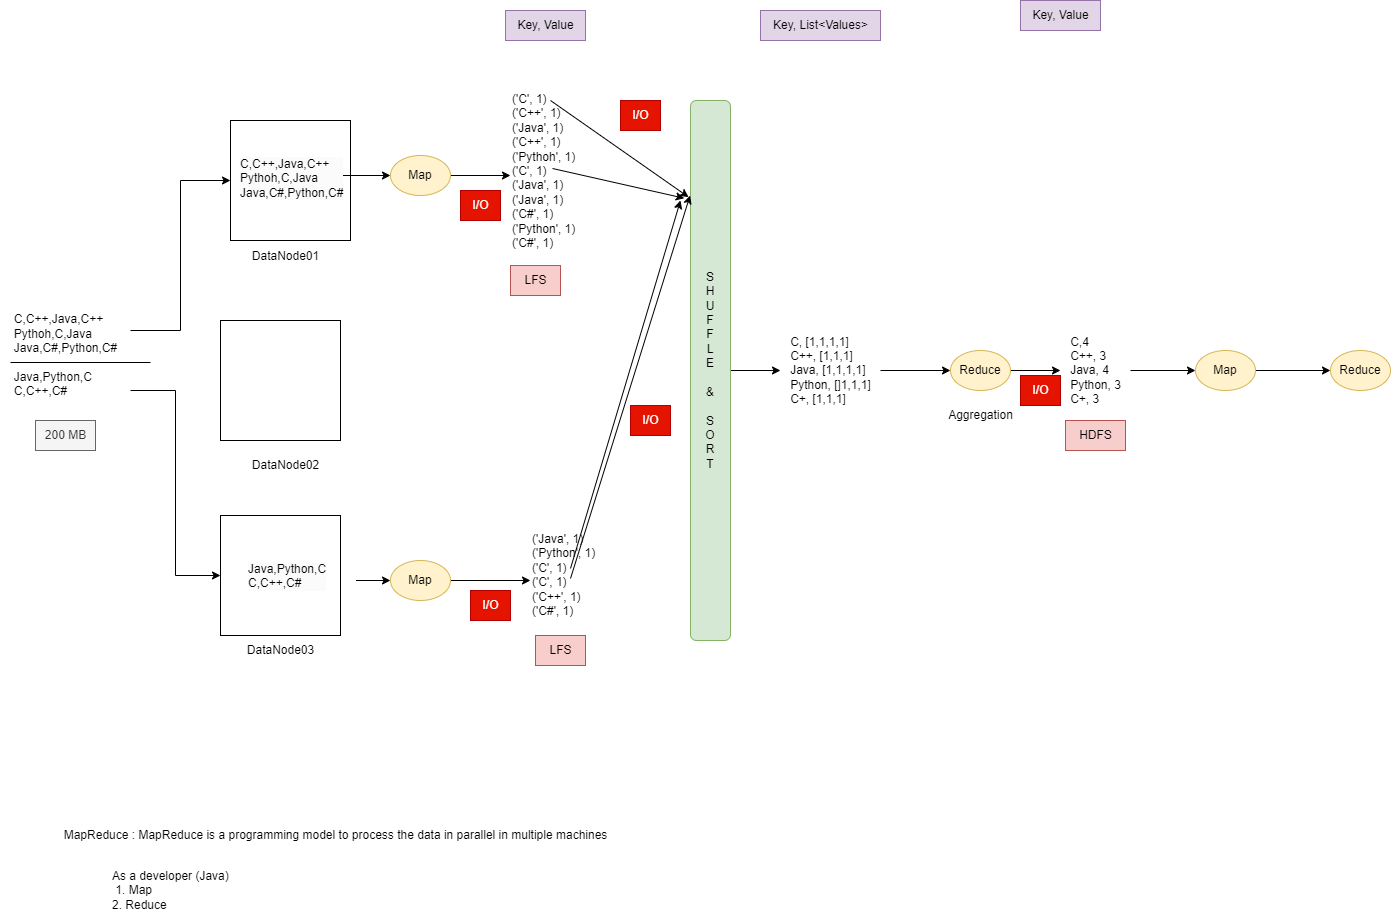

The diagram above was exported from draw.io. Its source (the exported page's mxGraphModel, read from the mxfile embedded in the PNG):
<mxGraphModel dx="1351" dy="1677" grid="1" gridSize="10" guides="1" tooltips="1" connect="1" arrows="1" fold="1" page="1" pageScale="1" pageWidth="850" pageHeight="1100" math="0" shadow="0">
  <root>
    <mxCell id="0" />
    <mxCell id="1" parent="0" />
    <mxCell id="4HpdwGNd0o8wE8FE4HuT-28" style="edgeStyle=orthogonalEdgeStyle;rounded=0;orthogonalLoop=1;jettySize=auto;html=1;entryX=0;entryY=0.5;entryDx=0;entryDy=0;" parent="1" source="4HpdwGNd0o8wE8FE4HuT-1" target="4HpdwGNd0o8wE8FE4HuT-3" edge="1">
      <mxGeometry relative="1" as="geometry">
        <Array as="points">
          <mxPoint x="200" y="260" />
          <mxPoint x="200" y="110" />
        </Array>
      </mxGeometry>
    </mxCell>
    <mxCell id="4HpdwGNd0o8wE8FE4HuT-56" style="edgeStyle=orthogonalEdgeStyle;rounded=0;orthogonalLoop=1;jettySize=auto;html=1;entryX=0;entryY=0.5;entryDx=0;entryDy=0;" parent="1" source="4HpdwGNd0o8wE8FE4HuT-1" target="4HpdwGNd0o8wE8FE4HuT-5" edge="1">
      <mxGeometry relative="1" as="geometry">
        <Array as="points">
          <mxPoint x="195" y="320" />
          <mxPoint x="195" y="505" />
        </Array>
      </mxGeometry>
    </mxCell>
    <mxCell id="4HpdwGNd0o8wE8FE4HuT-1" value="&lt;div style=&quot;text-align: left;&quot;&gt;&lt;span style=&quot;background-color: initial;&quot;&gt;C,C++,Java,C++&lt;/span&gt;&lt;/div&gt;&lt;div style=&quot;text-align: left;&quot;&gt;&lt;span style=&quot;background-color: initial;&quot;&gt;Pythoh,C,Java&lt;/span&gt;&lt;/div&gt;&lt;div style=&quot;text-align: left;&quot;&gt;&lt;span style=&quot;background-color: initial;&quot;&gt;Java,C#,Python,C#&lt;/span&gt;&lt;/div&gt;&lt;div style=&quot;text-align: left;&quot;&gt;&lt;span style=&quot;background-color: initial;&quot;&gt;&lt;br&gt;&lt;/span&gt;&lt;/div&gt;&lt;div style=&quot;text-align: left;&quot;&gt;&lt;span style=&quot;background-color: initial;&quot;&gt;Java,Python,C&lt;/span&gt;&lt;/div&gt;&lt;div style=&quot;text-align: left;&quot;&gt;&lt;span style=&quot;background-color: initial;&quot;&gt;C,C++,C#&lt;/span&gt;&lt;/div&gt;" style="text;html=1;align=center;verticalAlign=middle;resizable=0;points=[];autosize=1;strokeColor=none;fillColor=none;" parent="1" vertex="1">
      <mxGeometry x="20" y="235" width="130" height="100" as="geometry" />
    </mxCell>
    <mxCell id="4HpdwGNd0o8wE8FE4HuT-2" value="200 MB" style="text;html=1;align=center;verticalAlign=middle;resizable=0;points=[];autosize=1;strokeColor=#666666;fillColor=#f5f5f5;fontColor=#333333;" parent="1" vertex="1">
      <mxGeometry x="55" y="350" width="60" height="30" as="geometry" />
    </mxCell>
    <mxCell id="4HpdwGNd0o8wE8FE4HuT-3" value="" style="whiteSpace=wrap;html=1;aspect=fixed;" parent="1" vertex="1">
      <mxGeometry x="250" y="50" width="120" height="120" as="geometry" />
    </mxCell>
    <mxCell id="4HpdwGNd0o8wE8FE4HuT-4" value="" style="whiteSpace=wrap;html=1;aspect=fixed;" parent="1" vertex="1">
      <mxGeometry x="240" y="250" width="120" height="120" as="geometry" />
    </mxCell>
    <mxCell id="4HpdwGNd0o8wE8FE4HuT-5" value="" style="whiteSpace=wrap;html=1;aspect=fixed;" parent="1" vertex="1">
      <mxGeometry x="240" y="445" width="120" height="120" as="geometry" />
    </mxCell>
    <mxCell id="4HpdwGNd0o8wE8FE4HuT-6" value="DataNode01" style="text;html=1;align=center;verticalAlign=middle;resizable=0;points=[];autosize=1;strokeColor=none;fillColor=none;" parent="1" vertex="1">
      <mxGeometry x="260" y="171" width="90" height="30" as="geometry" />
    </mxCell>
    <mxCell id="4HpdwGNd0o8wE8FE4HuT-7" value="DataNode03" style="text;html=1;align=center;verticalAlign=middle;resizable=0;points=[];autosize=1;strokeColor=none;fillColor=none;" parent="1" vertex="1">
      <mxGeometry x="255" y="565" width="90" height="30" as="geometry" />
    </mxCell>
    <mxCell id="4HpdwGNd0o8wE8FE4HuT-8" value="DataNode02" style="text;html=1;align=center;verticalAlign=middle;resizable=0;points=[];autosize=1;strokeColor=none;fillColor=none;" parent="1" vertex="1">
      <mxGeometry x="260" y="380" width="90" height="30" as="geometry" />
    </mxCell>
    <mxCell id="4HpdwGNd0o8wE8FE4HuT-9" value="" style="endArrow=none;html=1;rounded=0;" parent="1" edge="1">
      <mxGeometry width="50" height="50" relative="1" as="geometry">
        <mxPoint x="30" y="292" as="sourcePoint" />
        <mxPoint x="170" y="292" as="targetPoint" />
      </mxGeometry>
    </mxCell>
    <mxCell id="4HpdwGNd0o8wE8FE4HuT-22" style="edgeStyle=orthogonalEdgeStyle;rounded=0;orthogonalLoop=1;jettySize=auto;html=1;" parent="1" source="4HpdwGNd0o8wE8FE4HuT-16" target="4HpdwGNd0o8wE8FE4HuT-21" edge="1">
      <mxGeometry relative="1" as="geometry" />
    </mxCell>
    <mxCell id="4HpdwGNd0o8wE8FE4HuT-16" value="&lt;div style=&quot;border-color: var(--border-color); color: rgb(0, 0, 0); font-family: Helvetica; font-size: 12px; font-style: normal; font-variant-ligatures: normal; font-variant-caps: normal; font-weight: 400; letter-spacing: normal; orphans: 2; text-indent: 0px; text-transform: none; widows: 2; word-spacing: 0px; -webkit-text-stroke-width: 0px; background-color: rgb(251, 251, 251); text-decoration-thickness: initial; text-decoration-style: initial; text-decoration-color: initial; text-align: left;&quot;&gt;&lt;span style=&quot;border-color: var(--border-color); background-color: initial;&quot;&gt;C,C++,Java,C++&lt;/span&gt;&lt;/div&gt;&lt;div style=&quot;border-color: var(--border-color); color: rgb(0, 0, 0); font-family: Helvetica; font-size: 12px; font-style: normal; font-variant-ligatures: normal; font-variant-caps: normal; font-weight: 400; letter-spacing: normal; orphans: 2; text-indent: 0px; text-transform: none; widows: 2; word-spacing: 0px; -webkit-text-stroke-width: 0px; background-color: rgb(251, 251, 251); text-decoration-thickness: initial; text-decoration-style: initial; text-decoration-color: initial; text-align: left;&quot;&gt;&lt;span style=&quot;border-color: var(--border-color); background-color: initial;&quot;&gt;Pythoh,C,Java&lt;/span&gt;&lt;/div&gt;&lt;div style=&quot;border-color: var(--border-color); color: rgb(0, 0, 0); font-family: Helvetica; font-size: 12px; font-style: normal; font-variant-ligatures: normal; font-variant-caps: normal; font-weight: 400; letter-spacing: normal; orphans: 2; text-indent: 0px; text-transform: none; widows: 2; word-spacing: 0px; -webkit-text-stroke-width: 0px; background-color: rgb(251, 251, 251); text-decoration-thickness: initial; text-decoration-style: initial; text-decoration-color: initial; text-align: left;&quot;&gt;&lt;span style=&quot;border-color: var(--border-color); background-color: initial;&quot;&gt;Java,C#,Python,C#&lt;/span&gt;&lt;/div&gt;" style="text;whiteSpace=wrap;html=1;" parent="1" vertex="1">
      <mxGeometry x="258" y="80" width="99" height="50" as="geometry" />
    </mxCell>
    <mxCell id="4HpdwGNd0o8wE8FE4HuT-25" style="edgeStyle=orthogonalEdgeStyle;rounded=0;orthogonalLoop=1;jettySize=auto;html=1;" parent="1" source="4HpdwGNd0o8wE8FE4HuT-17" target="4HpdwGNd0o8wE8FE4HuT-18" edge="1">
      <mxGeometry relative="1" as="geometry" />
    </mxCell>
    <mxCell id="4HpdwGNd0o8wE8FE4HuT-17" value="&lt;div style=&quot;border-color: var(--border-color); color: rgb(0, 0, 0); font-family: Helvetica; font-size: 12px; font-style: normal; font-variant-ligatures: normal; font-variant-caps: normal; font-weight: 400; letter-spacing: normal; orphans: 2; text-indent: 0px; text-transform: none; widows: 2; word-spacing: 0px; -webkit-text-stroke-width: 0px; background-color: rgb(251, 251, 251); text-decoration-thickness: initial; text-decoration-style: initial; text-decoration-color: initial; text-align: left;&quot;&gt;&lt;span style=&quot;border-color: var(--border-color); background-color: initial;&quot;&gt;Java,Python,C&lt;/span&gt;&lt;/div&gt;&lt;div style=&quot;border-color: var(--border-color); color: rgb(0, 0, 0); font-family: Helvetica; font-size: 12px; font-style: normal; font-variant-ligatures: normal; font-variant-caps: normal; font-weight: 400; letter-spacing: normal; orphans: 2; text-indent: 0px; text-transform: none; widows: 2; word-spacing: 0px; -webkit-text-stroke-width: 0px; background-color: rgb(251, 251, 251); text-decoration-thickness: initial; text-decoration-style: initial; text-decoration-color: initial; text-align: left;&quot;&gt;&lt;span style=&quot;border-color: var(--border-color); background-color: initial;&quot;&gt;C,C++,C#&lt;/span&gt;&lt;/div&gt;" style="text;whiteSpace=wrap;html=1;" parent="1" vertex="1">
      <mxGeometry x="265.5" y="485" width="110" height="50" as="geometry" />
    </mxCell>
    <mxCell id="4HpdwGNd0o8wE8FE4HuT-31" style="edgeStyle=orthogonalEdgeStyle;rounded=0;orthogonalLoop=1;jettySize=auto;html=1;" parent="1" source="4HpdwGNd0o8wE8FE4HuT-18" target="4HpdwGNd0o8wE8FE4HuT-23" edge="1">
      <mxGeometry relative="1" as="geometry" />
    </mxCell>
    <mxCell id="4HpdwGNd0o8wE8FE4HuT-18" value="Map" style="ellipse;whiteSpace=wrap;html=1;fillColor=#fff2cc;strokeColor=#d6b656;" parent="1" vertex="1">
      <mxGeometry x="410" y="490" width="60" height="40" as="geometry" />
    </mxCell>
    <mxCell id="4HpdwGNd0o8wE8FE4HuT-46" style="edgeStyle=orthogonalEdgeStyle;rounded=0;orthogonalLoop=1;jettySize=auto;html=1;" parent="1" source="4HpdwGNd0o8wE8FE4HuT-19" target="4HpdwGNd0o8wE8FE4HuT-44" edge="1">
      <mxGeometry relative="1" as="geometry" />
    </mxCell>
    <mxCell id="4HpdwGNd0o8wE8FE4HuT-19" value="Reduce" style="ellipse;whiteSpace=wrap;html=1;fillColor=#fff2cc;strokeColor=#d6b656;" parent="1" vertex="1">
      <mxGeometry x="970" y="280" width="60" height="40" as="geometry" />
    </mxCell>
    <mxCell id="4HpdwGNd0o8wE8FE4HuT-20" value="('C', 1)&#10;('C++', 1)&#10;('Java', 1)&#10;('C++', 1)&#10;('Pythoh', 1)&#10;('C', 1)&#10;('Java', 1)&#10;('Java', 1)&#10;('C#', 1)&#10;('Python', 1)&#10;('C#', 1)" style="text;whiteSpace=wrap;" parent="1" vertex="1">
      <mxGeometry x="530" y="15" width="100" height="180" as="geometry" />
    </mxCell>
    <mxCell id="4HpdwGNd0o8wE8FE4HuT-30" style="edgeStyle=orthogonalEdgeStyle;rounded=0;orthogonalLoop=1;jettySize=auto;html=1;" parent="1" source="4HpdwGNd0o8wE8FE4HuT-21" target="4HpdwGNd0o8wE8FE4HuT-20" edge="1">
      <mxGeometry relative="1" as="geometry" />
    </mxCell>
    <mxCell id="4HpdwGNd0o8wE8FE4HuT-21" value="Map" style="ellipse;whiteSpace=wrap;html=1;fillColor=#fff2cc;strokeColor=#d6b656;" parent="1" vertex="1">
      <mxGeometry x="410" y="85" width="60" height="40" as="geometry" />
    </mxCell>
    <mxCell id="4HpdwGNd0o8wE8FE4HuT-23" value="('Java', 1)&#10;('Python', 1)&#10;('C', 1)&#10;('C', 1)&#10;('C++', 1)&#10;('C#', 1)" style="text;whiteSpace=wrap;" parent="1" vertex="1">
      <mxGeometry x="550" y="455" width="100" height="110" as="geometry" />
    </mxCell>
    <mxCell id="4HpdwGNd0o8wE8FE4HuT-26" value="MapReduce : MapReduce is a programming model to process the data in parallel in multiple machines" style="text;html=1;align=center;verticalAlign=middle;resizable=0;points=[];autosize=1;strokeColor=none;fillColor=none;" parent="1" vertex="1">
      <mxGeometry x="70" y="750" width="570" height="30" as="geometry" />
    </mxCell>
    <mxCell id="4HpdwGNd0o8wE8FE4HuT-27" value="As a developer (Java)&lt;br&gt;&amp;nbsp;1. Map&lt;br&gt;2. Reduce" style="text;html=1;align=left;verticalAlign=middle;resizable=0;points=[];autosize=1;strokeColor=none;fillColor=none;" parent="1" vertex="1">
      <mxGeometry x="130" y="790" width="140" height="60" as="geometry" />
    </mxCell>
    <mxCell id="4HpdwGNd0o8wE8FE4HuT-32" value="LFS" style="text;html=1;align=center;verticalAlign=middle;resizable=0;points=[];autosize=1;strokeColor=#b85450;fillColor=#f8cecc;" parent="1" vertex="1">
      <mxGeometry x="530" y="195" width="50" height="30" as="geometry" />
    </mxCell>
    <mxCell id="4HpdwGNd0o8wE8FE4HuT-33" value="LFS" style="text;html=1;align=center;verticalAlign=middle;resizable=0;points=[];autosize=1;strokeColor=#b85450;fillColor=#f8cecc;" parent="1" vertex="1">
      <mxGeometry x="555" y="565" width="50" height="30" as="geometry" />
    </mxCell>
    <mxCell id="4HpdwGNd0o8wE8FE4HuT-34" value="I/O" style="text;html=1;align=center;verticalAlign=middle;resizable=0;points=[];autosize=1;strokeColor=#B20000;fillColor=#e51400;fontColor=#ffffff;" parent="1" vertex="1">
      <mxGeometry x="480" y="120" width="40" height="30" as="geometry" />
    </mxCell>
    <mxCell id="4HpdwGNd0o8wE8FE4HuT-35" value="I/O" style="text;html=1;align=center;verticalAlign=middle;resizable=0;points=[];autosize=1;strokeColor=#B20000;fillColor=#e51400;fontColor=#ffffff;" parent="1" vertex="1">
      <mxGeometry x="490" y="520" width="40" height="30" as="geometry" />
    </mxCell>
    <mxCell id="4HpdwGNd0o8wE8FE4HuT-36" value="Key, Value" style="text;html=1;align=center;verticalAlign=middle;resizable=0;points=[];autosize=1;strokeColor=#9673a6;fillColor=#e1d5e7;" parent="1" vertex="1">
      <mxGeometry x="525" y="-60" width="80" height="30" as="geometry" />
    </mxCell>
    <mxCell id="4HpdwGNd0o8wE8FE4HuT-50" style="edgeStyle=orthogonalEdgeStyle;rounded=0;orthogonalLoop=1;jettySize=auto;html=1;" parent="1" source="4HpdwGNd0o8wE8FE4HuT-37" target="4HpdwGNd0o8wE8FE4HuT-39" edge="1">
      <mxGeometry relative="1" as="geometry" />
    </mxCell>
    <mxCell id="4HpdwGNd0o8wE8FE4HuT-37" value="S&lt;br&gt;H&lt;br&gt;U&lt;br&gt;F&lt;br&gt;F&lt;br&gt;L&lt;br&gt;E&lt;br&gt;&lt;br&gt;&amp;amp;&lt;br&gt;&lt;br&gt;S&lt;br&gt;O&lt;br&gt;R&lt;br&gt;T" style="rounded=1;whiteSpace=wrap;html=1;fillColor=#d5e8d4;strokeColor=#82b366;" parent="1" vertex="1">
      <mxGeometry x="710" y="30" width="40" height="540" as="geometry" />
    </mxCell>
    <mxCell id="4HpdwGNd0o8wE8FE4HuT-38" value="Key, List&amp;lt;Values&amp;gt;" style="text;html=1;align=center;verticalAlign=middle;resizable=0;points=[];autosize=1;strokeColor=#9673a6;fillColor=#e1d5e7;" parent="1" vertex="1">
      <mxGeometry x="780" y="-60" width="120" height="30" as="geometry" />
    </mxCell>
    <mxCell id="4HpdwGNd0o8wE8FE4HuT-45" style="edgeStyle=orthogonalEdgeStyle;rounded=0;orthogonalLoop=1;jettySize=auto;html=1;entryX=0;entryY=0.5;entryDx=0;entryDy=0;" parent="1" source="4HpdwGNd0o8wE8FE4HuT-39" target="4HpdwGNd0o8wE8FE4HuT-19" edge="1">
      <mxGeometry relative="1" as="geometry" />
    </mxCell>
    <mxCell id="4HpdwGNd0o8wE8FE4HuT-39" value="&lt;div style=&quot;text-align: left;&quot;&gt;&lt;span style=&quot;background-color: initial;&quot;&gt;C, [1,1,1,1]&lt;/span&gt;&lt;/div&gt;&lt;div style=&quot;text-align: left;&quot;&gt;&lt;span style=&quot;background-color: initial;&quot;&gt;C++, [1,1,1]&lt;/span&gt;&lt;/div&gt;&lt;div style=&quot;text-align: left;&quot;&gt;&lt;span style=&quot;background-color: initial;&quot;&gt;Java, [1,1,1,1]&lt;/span&gt;&lt;/div&gt;&lt;div style=&quot;text-align: left;&quot;&gt;&lt;span style=&quot;background-color: initial;&quot;&gt;Python, []1,1,1]&lt;/span&gt;&lt;/div&gt;&lt;div style=&quot;text-align: left;&quot;&gt;&lt;span style=&quot;background-color: initial;&quot;&gt;C+, [1,1,1]&lt;/span&gt;&lt;/div&gt;" style="text;html=1;align=center;verticalAlign=middle;resizable=0;points=[];autosize=1;strokeColor=none;fillColor=none;" parent="1" vertex="1">
      <mxGeometry x="800" y="255" width="100" height="90" as="geometry" />
    </mxCell>
    <mxCell id="4HpdwGNd0o8wE8FE4HuT-40" value="" style="endArrow=classic;html=1;rounded=0;entryX=-0.047;entryY=0.179;entryDx=0;entryDy=0;entryPerimeter=0;" parent="1" target="4HpdwGNd0o8wE8FE4HuT-37" edge="1">
      <mxGeometry width="50" height="50" relative="1" as="geometry">
        <mxPoint x="570" y="30" as="sourcePoint" />
        <mxPoint x="650" y="90" as="targetPoint" />
      </mxGeometry>
    </mxCell>
    <mxCell id="4HpdwGNd0o8wE8FE4HuT-41" value="" style="endArrow=classic;html=1;rounded=0;entryX=-0.155;entryY=0.181;entryDx=0;entryDy=0;entryPerimeter=0;" parent="1" target="4HpdwGNd0o8wE8FE4HuT-37" edge="1">
      <mxGeometry width="50" height="50" relative="1" as="geometry">
        <mxPoint x="572" y="98" as="sourcePoint" />
        <mxPoint x="710" y="195" as="targetPoint" />
      </mxGeometry>
    </mxCell>
    <mxCell id="4HpdwGNd0o8wE8FE4HuT-42" value="" style="endArrow=classic;html=1;rounded=0;" parent="1" edge="1">
      <mxGeometry width="50" height="50" relative="1" as="geometry">
        <mxPoint x="590" y="498" as="sourcePoint" />
        <mxPoint x="700" y="130" as="targetPoint" />
      </mxGeometry>
    </mxCell>
    <mxCell id="4HpdwGNd0o8wE8FE4HuT-43" value="" style="endArrow=classic;html=1;rounded=0;exitX=0.4;exitY=0.482;exitDx=0;exitDy=0;exitPerimeter=0;entryX=-0.011;entryY=0.176;entryDx=0;entryDy=0;entryPerimeter=0;" parent="1" source="4HpdwGNd0o8wE8FE4HuT-23" target="4HpdwGNd0o8wE8FE4HuT-37" edge="1">
      <mxGeometry width="50" height="50" relative="1" as="geometry">
        <mxPoint x="600" y="508" as="sourcePoint" />
        <mxPoint x="710" y="140" as="targetPoint" />
      </mxGeometry>
    </mxCell>
    <mxCell id="4HpdwGNd0o8wE8FE4HuT-54" style="edgeStyle=orthogonalEdgeStyle;rounded=0;orthogonalLoop=1;jettySize=auto;html=1;entryX=0;entryY=0.5;entryDx=0;entryDy=0;" parent="1" source="4HpdwGNd0o8wE8FE4HuT-44" target="4HpdwGNd0o8wE8FE4HuT-52" edge="1">
      <mxGeometry relative="1" as="geometry" />
    </mxCell>
    <mxCell id="4HpdwGNd0o8wE8FE4HuT-44" value="&lt;div style=&quot;text-align: left;&quot;&gt;&lt;span style=&quot;background-color: initial;&quot;&gt;C,4&lt;/span&gt;&lt;/div&gt;&lt;div style=&quot;text-align: left;&quot;&gt;&lt;span style=&quot;background-color: initial;&quot;&gt;C++, 3&lt;/span&gt;&lt;/div&gt;&lt;div style=&quot;text-align: left;&quot;&gt;&lt;span style=&quot;background-color: initial;&quot;&gt;Java, 4&lt;/span&gt;&lt;/div&gt;&lt;div style=&quot;text-align: left;&quot;&gt;&lt;span style=&quot;background-color: initial;&quot;&gt;Python, 3&lt;/span&gt;&lt;/div&gt;&lt;div style=&quot;text-align: left;&quot;&gt;&lt;span style=&quot;background-color: initial;&quot;&gt;C+, 3&lt;/span&gt;&lt;/div&gt;" style="text;html=1;align=center;verticalAlign=middle;resizable=0;points=[];autosize=1;strokeColor=none;fillColor=none;" parent="1" vertex="1">
      <mxGeometry x="1080" y="255" width="70" height="90" as="geometry" />
    </mxCell>
    <mxCell id="4HpdwGNd0o8wE8FE4HuT-47" value="HDFS" style="text;html=1;align=center;verticalAlign=middle;resizable=0;points=[];autosize=1;strokeColor=#b85450;fillColor=#f8cecc;" parent="1" vertex="1">
      <mxGeometry x="1085" y="350" width="60" height="30" as="geometry" />
    </mxCell>
    <mxCell id="4HpdwGNd0o8wE8FE4HuT-48" value="I/O" style="text;html=1;align=center;verticalAlign=middle;resizable=0;points=[];autosize=1;strokeColor=#B20000;fillColor=#e51400;fontColor=#ffffff;" parent="1" vertex="1">
      <mxGeometry x="650" y="335" width="40" height="30" as="geometry" />
    </mxCell>
    <mxCell id="4HpdwGNd0o8wE8FE4HuT-49" value="I/O" style="text;html=1;align=center;verticalAlign=middle;resizable=0;points=[];autosize=1;strokeColor=#B20000;fillColor=#e51400;fontColor=#ffffff;" parent="1" vertex="1">
      <mxGeometry x="640" y="30" width="40" height="30" as="geometry" />
    </mxCell>
    <mxCell id="4HpdwGNd0o8wE8FE4HuT-51" value="I/O" style="text;html=1;align=center;verticalAlign=middle;resizable=0;points=[];autosize=1;strokeColor=#B20000;fillColor=#e51400;fontColor=#ffffff;" parent="1" vertex="1">
      <mxGeometry x="1040" y="305" width="40" height="30" as="geometry" />
    </mxCell>
    <mxCell id="4HpdwGNd0o8wE8FE4HuT-55" style="edgeStyle=orthogonalEdgeStyle;rounded=0;orthogonalLoop=1;jettySize=auto;html=1;entryX=0;entryY=0.5;entryDx=0;entryDy=0;" parent="1" source="4HpdwGNd0o8wE8FE4HuT-52" target="4HpdwGNd0o8wE8FE4HuT-53" edge="1">
      <mxGeometry relative="1" as="geometry" />
    </mxCell>
    <mxCell id="4HpdwGNd0o8wE8FE4HuT-52" value="Map" style="ellipse;whiteSpace=wrap;html=1;fillColor=#fff2cc;strokeColor=#d6b656;" parent="1" vertex="1">
      <mxGeometry x="1215" y="280" width="60" height="40" as="geometry" />
    </mxCell>
    <mxCell id="4HpdwGNd0o8wE8FE4HuT-53" value="Reduce" style="ellipse;whiteSpace=wrap;html=1;fillColor=#fff2cc;strokeColor=#d6b656;" parent="1" vertex="1">
      <mxGeometry x="1350" y="280" width="60" height="40" as="geometry" />
    </mxCell>
    <mxCell id="4HpdwGNd0o8wE8FE4HuT-57" value="Key, Value" style="text;html=1;align=center;verticalAlign=middle;resizable=0;points=[];autosize=1;strokeColor=#9673a6;fillColor=#e1d5e7;" parent="1" vertex="1">
      <mxGeometry x="1040" y="-70" width="80" height="30" as="geometry" />
    </mxCell>
    <mxCell id="1_kBQBOf4YONk1FSt4Ak-3" value="Aggregation" style="text;html=1;align=center;verticalAlign=middle;resizable=0;points=[];autosize=1;strokeColor=none;fillColor=none;" vertex="1" parent="1">
      <mxGeometry x="955" y="330" width="90" height="30" as="geometry" />
    </mxCell>
  </root>
</mxGraphModel>